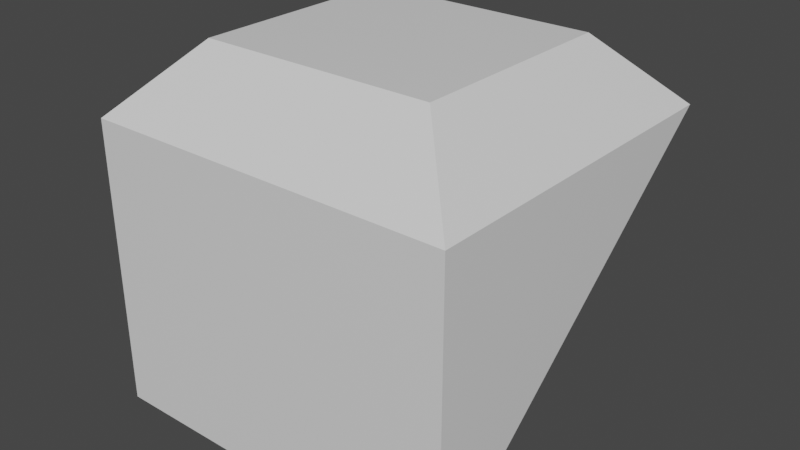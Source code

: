 # Source: target3.blend  (saved by Blender 3.3.6; exported with 4.5.12 LTS)
import bpy
from mathutils import Matrix  # noqa: F401  (used for matrix-valued properties, if any)

bpy.ops.wm.read_factory_settings(use_empty=True)
scene = bpy.context.scene
scene.name = 'Scene'

# ---- materials (node trees are filled in below, after node groups)
mat_material = bpy.data.materials.new('Material')
mat_material.alpha_threshold = 0.0
mat_material.use_transparent_shadow = False
mat_material.line_color = (0.0, 0.0, 0.0, 1.0)

# ---- material node trees
mat_material.use_nodes = True; mat_material.node_tree.nodes.clear()
_N = mat_material.node_tree.nodes; _L = mat_material.node_tree.links
n0 = _N.new('ShaderNodeOutputMaterial'); n0.name = 'Material Output'; n0.location = (300, 300)
n1 = _N.new('ShaderNodeBsdfPrincipled'); n1.name = 'Principled BSDF'; n1.location = (10, 300)
n1.distribution = 'GGX'
n1.subsurface_method = 'RANDOM_WALK_SKIN'
n1.inputs[2].default_value = 0.4
n1.inputs[3].default_value = 1.45
n1.inputs[27].default_value = (0.0, 0.0, 0.0, 1.0)
n1.inputs[28].default_value = 1.0
_L.new(n1.outputs[0], n0.inputs[0])
n0.is_active_output = True

# ---- world
world_world = bpy.data.worlds.new('World'); scene.world = world_world
world_world.use_nodes = True; world_world.node_tree.nodes.clear()
_N = world_world.node_tree.nodes; _L = world_world.node_tree.links
n0 = _N.new('ShaderNodeOutputWorld'); n0.name = 'World Output'; n0.location = (300, 300)
n1 = _N.new('ShaderNodeBackground'); n1.name = 'Background'; n1.location = (10, 300)
n1.inputs[0].default_value = (0.05088, 0.05088, 0.05088, 1.0)
_L.new(n1.outputs[0], n0.inputs[0])
n0.is_active_output = True
world_world.color = (0.05088, 0.05088, 0.05088)
world_world.use_sun_shadow = False
world_world.sun_shadow_jitter_overblur = 0.0

# ---- meshes
me_cube_002 = bpy.data.meshes.new('Cube.002')
me_cube_002.from_pydata([(-0.9997, -0.7069, -1.202), (0.6331, 0.8205, 0.725), (0.9997, 1.187, 0.3584), (-0.9997, 1.187, 0.3584), (-0.6331, 0.8205, 0.725), (0.9997, -0.7069, 0.3584), (0.6331, -0.3404, 0.725), (-0.6331, -0.3404, 0.725), (-0.9997, -0.7069, 0.3584), (0.9997, -0.7069, -1.202)], [], [(9, 2, 5), (1, 4, 7, 6), (0, 9, 5, 8), (2, 3, 4, 1), (6, 7, 8, 5), (1, 6, 5, 2), (3, 8, 7, 4), (3, 0, 8), (0, 3, 2, 9)])
_uv = me_cube_002.uv_layers.new(name='UVMap')
_uv.uv.foreach_set('vector', [0.625, 0.75, 0.625, 0.75, 0.625, 0.75, 0.6413, 0.75, 0.6975, 0.75, 0.6975, 0.75, 0.6413, 0.75, 0.625, 0.8388, 0.625, 0.75, 0.625, 0.75, 0.625, 0.8388, 0.625, 0.75, 0.7138, 0.75, 0.6975, 0.75, 0.6413, 0.75, 0.6413, 0.75, 0.6975, 0.75, 0.7138, 0.75, 0.625, 0.75, 0.6413, 0.75, 0.6413, 0.75, 0.625, 0.75, 0.625, 0.75, 0.7138, 0.75, 0.7138, 0.75, 0.6975, 0.75, 0.6975, 0.75, 0.625, 0.8388, 0.625, 0.8388, 0.625, 0.8388, 0.625, 0.8388, 0.625, 0.8388, 0.625, 0.75, 0.625, 0.75])
me_cube_002.materials.append(mat_material)
me_cube_002.use_mirror_vertex_groups = False
me_cube_002.update()

# ---- objects
ob_cube_002 = bpy.data.objects.new('Cube.002', me_cube_002)

# ---- transforms, parenting, visibility, modifiers, constraints
ob_cube_002.location = (0.08017, 0.1078, 0.2623)
ob_cube_002.lock_rotations_4d = False
ob_cube_002.empty_display_type = 'ARROWS'
ob_cube_002.lineart.crease_threshold = 0.0

# ---- collection membership
scene.collection.objects.link(ob_cube_002)

# ---- scene / render settings (as saved in the file)
scene.frame_start = 1; scene.frame_end = 250; scene.frame_set(61)
scene.render.engine = 'BLENDER_EEVEE_NEXT'
scene.cycles.sampling_pattern = 'TABULATED_SOBOL'
scene.cycles.use_light_tree = False
scene.view_settings.view_transform = 'Filmic'
bpy.context.view_layer.update()

# ---- added for rendering (the .blend has no active camera and no usable light): camera, sun
cam_auto = bpy.data.cameras.new('AutoCamera')
cam_auto.lens = 50.0
cam_auto.sensor_width = 36.0
cam_auto.clip_end = 1000.0
ob_auto_camera = bpy.data.objects.new('AutoCamera', cam_auto)
scene.collection.objects.link(ob_auto_camera)
ob_auto_camera.location = (3.19025, -3.38421, 2.51173)
ob_auto_camera.rotation_euler = (1.09748, -7.21219e-08, 0.694738)
scene.camera = ob_auto_camera
light_auto_sun = bpy.data.lights.new('AutoSun', 'SUN')
light_auto_sun.energy = 3.0
light_auto_sun.angle = 0.0523599
ob_auto_sun = bpy.data.objects.new('AutoSun', light_auto_sun)
scene.collection.objects.link(ob_auto_sun)
ob_auto_sun.rotation_euler = (0.872665, 0.174533, 0.523599)
bpy.context.view_layer.update()
